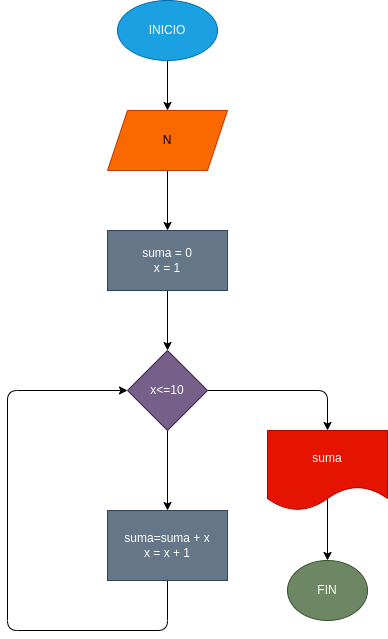

The diagram above was exported from draw.io. Its source (the exported page's mxGraphModel, read from the mxfile embedded in the PNG):
<mxGraphModel dx="637" dy="397" grid="1" gridSize="10" guides="1" tooltips="1" connect="1" arrows="1" fold="1" page="1" pageScale="1" pageWidth="2339" pageHeight="3300" math="0" shadow="0">
  <root>
    <mxCell id="0" />
    <mxCell id="1" parent="0" />
    <mxCell id="3" style="edgeStyle=none;html=1;" edge="1" parent="1" source="2">
      <mxGeometry relative="1" as="geometry">
        <mxPoint x="320" y="120" as="targetPoint" />
      </mxGeometry>
    </mxCell>
    <mxCell id="2" value="INICIO" style="ellipse;whiteSpace=wrap;html=1;fillColor=#1ba1e2;fontColor=#ffffff;strokeColor=#006EAF;" vertex="1" parent="1">
      <mxGeometry x="270" y="10" width="100" height="60" as="geometry" />
    </mxCell>
    <mxCell id="5" style="edgeStyle=none;html=1;" edge="1" parent="1" source="4">
      <mxGeometry relative="1" as="geometry">
        <mxPoint x="320" y="240" as="targetPoint" />
      </mxGeometry>
    </mxCell>
    <mxCell id="4" value="N" style="shape=parallelogram;perimeter=parallelogramPerimeter;whiteSpace=wrap;html=1;fixedSize=1;fillColor=#fa6800;fontColor=#000000;strokeColor=#C73500;" vertex="1" parent="1">
      <mxGeometry x="260" y="120" width="120" height="60" as="geometry" />
    </mxCell>
    <mxCell id="7" style="edgeStyle=none;html=1;" edge="1" parent="1" source="6">
      <mxGeometry relative="1" as="geometry">
        <mxPoint x="320" y="360" as="targetPoint" />
      </mxGeometry>
    </mxCell>
    <mxCell id="6" value="suma = 0&lt;br&gt;x = 1" style="rounded=0;whiteSpace=wrap;html=1;fillColor=#647687;fontColor=#ffffff;strokeColor=#314354;" vertex="1" parent="1">
      <mxGeometry x="260" y="240" width="120" height="60" as="geometry" />
    </mxCell>
    <mxCell id="9" style="edgeStyle=none;html=1;" edge="1" parent="1" source="8">
      <mxGeometry relative="1" as="geometry">
        <mxPoint x="320" y="520" as="targetPoint" />
      </mxGeometry>
    </mxCell>
    <mxCell id="12" style="edgeStyle=none;html=1;" edge="1" parent="1" source="8">
      <mxGeometry relative="1" as="geometry">
        <mxPoint x="480" y="440" as="targetPoint" />
        <Array as="points">
          <mxPoint x="480" y="400" />
        </Array>
      </mxGeometry>
    </mxCell>
    <mxCell id="8" value="x&amp;lt;=10" style="rhombus;whiteSpace=wrap;html=1;fillColor=#76608a;fontColor=#ffffff;strokeColor=#432D57;" vertex="1" parent="1">
      <mxGeometry x="280" y="360" width="80" height="80" as="geometry" />
    </mxCell>
    <mxCell id="11" style="edgeStyle=none;html=1;entryX=0;entryY=0.5;entryDx=0;entryDy=0;" edge="1" parent="1" source="10" target="8">
      <mxGeometry relative="1" as="geometry">
        <mxPoint x="270" y="400" as="targetPoint" />
        <Array as="points">
          <mxPoint x="320" y="640" />
          <mxPoint x="160" y="640" />
          <mxPoint x="160" y="400" />
        </Array>
      </mxGeometry>
    </mxCell>
    <mxCell id="10" value="suma=suma + x&lt;br&gt;x = x + 1" style="rounded=0;whiteSpace=wrap;html=1;fillColor=#647687;fontColor=#ffffff;strokeColor=#314354;" vertex="1" parent="1">
      <mxGeometry x="260" y="520" width="120" height="70" as="geometry" />
    </mxCell>
    <mxCell id="14" style="edgeStyle=none;html=1;exitX=0.5;exitY=0.825;exitDx=0;exitDy=0;exitPerimeter=0;" edge="1" parent="1" source="13">
      <mxGeometry relative="1" as="geometry">
        <mxPoint x="480" y="570" as="targetPoint" />
      </mxGeometry>
    </mxCell>
    <mxCell id="13" value="suma" style="shape=document;whiteSpace=wrap;html=1;boundedLbl=1;fillColor=#e51400;fontColor=#ffffff;strokeColor=#B20000;" vertex="1" parent="1">
      <mxGeometry x="420" y="440" width="120" height="80" as="geometry" />
    </mxCell>
    <mxCell id="15" value="FIN" style="ellipse;whiteSpace=wrap;html=1;fillColor=#6d8764;fontColor=#ffffff;strokeColor=#3A5431;" vertex="1" parent="1">
      <mxGeometry x="440" y="570" width="80" height="60" as="geometry" />
    </mxCell>
  </root>
</mxGraphModel>